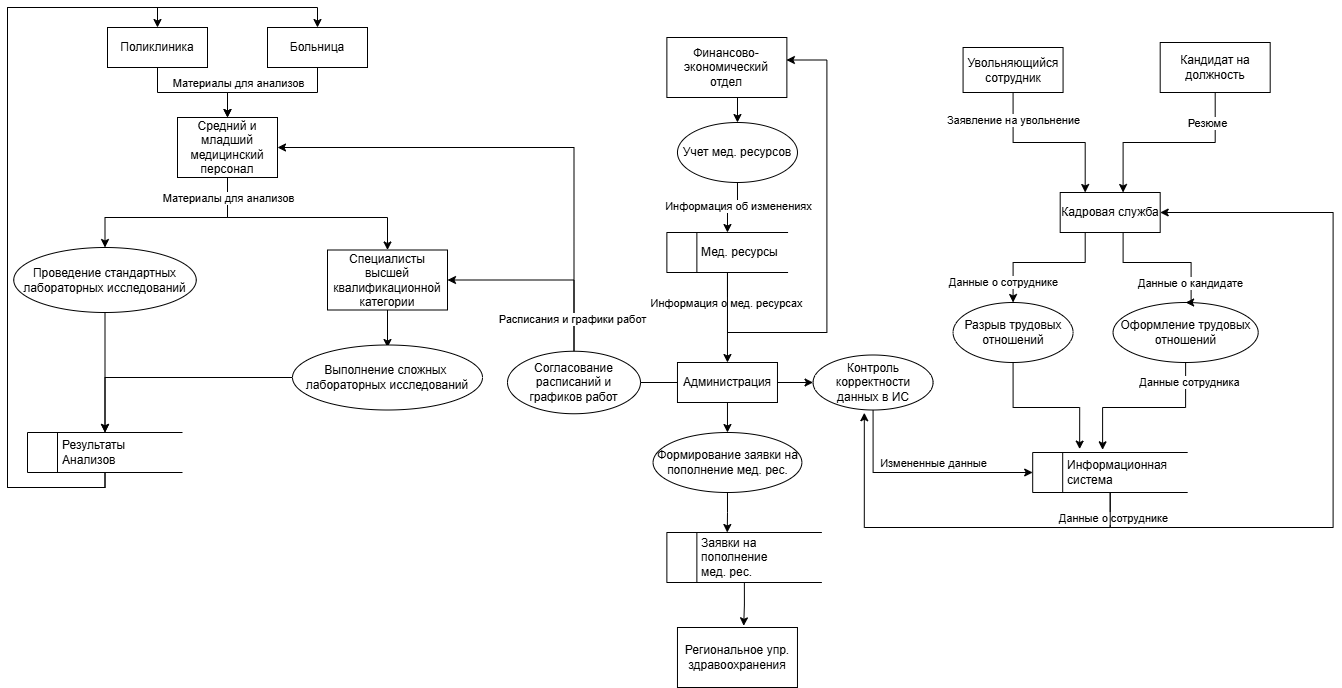

The diagram above was exported from draw.io. Its source (the exported page's mxGraphModel, read from the mxfile embedded in the PNG):
<mxGraphModel dx="2253" dy="777" grid="1" gridSize="10" guides="1" tooltips="1" connect="1" arrows="1" fold="1" page="1" pageScale="1" pageWidth="827" pageHeight="1169" math="0" shadow="0">
  <root>
    <mxCell id="0" />
    <mxCell id="1" parent="0" />
    <mxCell id="mxgBWl9Y8l4UEl4iSjw2-1" edge="1" parent="1" source="mxgBWl9Y8l4UEl4iSjw2-3" style="edgeStyle=orthogonalEdgeStyle;rounded=0;orthogonalLoop=1;jettySize=auto;html=1;exitX=0.5;exitY=1;exitDx=0;exitDy=0;entryX=0.629;entryY=0;entryDx=0;entryDy=0;entryPerimeter=0;" target="mxgBWl9Y8l4UEl4iSjw2-9">
      <mxGeometry relative="1" as="geometry" />
    </mxCell>
    <mxCell id="mxgBWl9Y8l4UEl4iSjw2-2" connectable="0" parent="mxgBWl9Y8l4UEl4iSjw2-1" style="edgeLabel;html=1;align=center;verticalAlign=middle;resizable=0;points=[];" value="Резюме" vertex="1">
      <mxGeometry relative="1" x="-0.051" y="2" as="geometry">
        <mxPoint x="33" y="-22" as="offset" />
      </mxGeometry>
    </mxCell>
    <mxCell id="mxgBWl9Y8l4UEl4iSjw2-3" parent="1" style="rounded=0;whiteSpace=wrap;html=1;" value="Кандидат на должность" vertex="1">
      <mxGeometry height="50" width="110" x="332.68999999999994" y="55" as="geometry" />
    </mxCell>
    <mxCell id="mxgBWl9Y8l4UEl4iSjw2-4" parent="1" style="ellipse;whiteSpace=wrap;html=1;" value="Оформление трудовых отношений" vertex="1">
      <mxGeometry height="60" width="145.12" x="285.57000000000005" y="315" as="geometry" />
    </mxCell>
    <mxCell id="mxgBWl9Y8l4UEl4iSjw2-5" edge="1" parent="1" source="mxgBWl9Y8l4UEl4iSjw2-9" style="edgeStyle=orthogonalEdgeStyle;rounded=0;orthogonalLoop=1;jettySize=auto;html=1;exitX=0.5;exitY=1;exitDx=0;exitDy=0;entryX=0.5;entryY=0;entryDx=0;entryDy=0;" target="mxgBWl9Y8l4UEl4iSjw2-4">
      <mxGeometry relative="1" as="geometry">
        <Array as="points">
          <mxPoint x="295.57000000000005" y="245" />
          <mxPoint x="295.57000000000005" y="275" />
          <mxPoint x="363.57000000000005" y="275" />
        </Array>
      </mxGeometry>
    </mxCell>
    <mxCell id="mxgBWl9Y8l4UEl4iSjw2-6" connectable="0" parent="mxgBWl9Y8l4UEl4iSjw2-5" style="edgeLabel;html=1;align=center;verticalAlign=middle;resizable=0;points=[];" value="Данные о кандидате" vertex="1">
      <mxGeometry relative="1" x="-0.1706" y="2" as="geometry">
        <mxPoint x="45" y="22" as="offset" />
      </mxGeometry>
    </mxCell>
    <mxCell id="mxgBWl9Y8l4UEl4iSjw2-7" edge="1" parent="1" source="mxgBWl9Y8l4UEl4iSjw2-9" style="edgeStyle=orthogonalEdgeStyle;rounded=0;orthogonalLoop=1;jettySize=auto;html=1;exitX=0.25;exitY=1;exitDx=0;exitDy=0;">
      <mxGeometry relative="1" as="geometry">
        <Array as="points">
          <mxPoint x="257.57000000000005" y="275" />
          <mxPoint x="185.57" y="275" />
        </Array>
        <mxPoint x="185.57000000000022" y="315" as="targetPoint" />
      </mxGeometry>
    </mxCell>
    <mxCell id="mxgBWl9Y8l4UEl4iSjw2-8" connectable="0" parent="mxgBWl9Y8l4UEl4iSjw2-7" style="edgeLabel;html=1;align=center;verticalAlign=middle;resizable=0;points=[];" value="Данные о сотруднике" vertex="1">
      <mxGeometry relative="1" x="0.6236" y="-1" as="geometry">
        <mxPoint x="-9" y="7" as="offset" />
      </mxGeometry>
    </mxCell>
    <mxCell id="mxgBWl9Y8l4UEl4iSjw2-9" parent="1" style="rounded=0;whiteSpace=wrap;html=1;" value="Кадровая служба" vertex="1">
      <mxGeometry height="40" width="100" x="232.6899999999999" y="205" as="geometry" />
    </mxCell>
    <mxCell id="mxgBWl9Y8l4UEl4iSjw2-10" edge="1" parent="1" source="mxgBWl9Y8l4UEl4iSjw2-12" style="edgeStyle=orthogonalEdgeStyle;rounded=0;orthogonalLoop=1;jettySize=auto;html=1;exitX=0.5;exitY=1;exitDx=0;exitDy=0;entryX=1;entryY=0.5;entryDx=0;entryDy=0;" target="mxgBWl9Y8l4UEl4iSjw2-9">
      <mxGeometry relative="1" as="geometry">
        <Array as="points">
          <mxPoint x="282.57000000000005" y="540" />
          <mxPoint x="505.57000000000005" y="540" />
          <mxPoint x="505.57000000000005" y="225" />
        </Array>
      </mxGeometry>
    </mxCell>
    <mxCell id="mxgBWl9Y8l4UEl4iSjw2-11" connectable="0" parent="mxgBWl9Y8l4UEl4iSjw2-10" style="edgeLabel;html=1;align=center;verticalAlign=middle;resizable=0;points=[];" value="Данные о сотруднике" vertex="1">
      <mxGeometry relative="1" x="-0.8448" as="geometry">
        <mxPoint x="-20" y="-10" as="offset" />
      </mxGeometry>
    </mxCell>
    <mxCell id="mxgBWl9Y8l4UEl4iSjw2-12" parent="1" style="html=1;dashed=0;whiteSpace=wrap;shape=mxgraph.dfd.dataStoreID;align=left;spacingLeft=3;points=[[0,0],[0.5,0],[1,0],[0,0.5],[1,0.5],[0,1],[0.5,1],[1,1]];" value="&lt;span style=&quot;white-space: pre;&quot;&gt;&#09;&lt;/span&gt;&amp;nbsp;Информационная&amp;nbsp;&lt;br&gt;&lt;span style=&quot;white-space: pre;&quot;&gt;&#09;&lt;/span&gt;&amp;nbsp;система" vertex="1">
      <mxGeometry height="40" width="155" x="205.18999999999988" y="465" as="geometry" />
    </mxCell>
    <mxCell id="mxgBWl9Y8l4UEl4iSjw2-13" parent="1" style="rounded=0;whiteSpace=wrap;html=1;" value="Увольняющийся сотрудник" vertex="1">
      <mxGeometry height="45" width="100" x="135.57" y="60" as="geometry" />
    </mxCell>
    <mxCell id="mxgBWl9Y8l4UEl4iSjw2-14" edge="1" parent="1" source="mxgBWl9Y8l4UEl4iSjw2-13" style="edgeStyle=orthogonalEdgeStyle;rounded=0;orthogonalLoop=1;jettySize=auto;html=1;exitX=0.5;exitY=1;exitDx=0;exitDy=0;entryX=0.25;entryY=0;entryDx=0;entryDy=0;" target="mxgBWl9Y8l4UEl4iSjw2-9">
      <mxGeometry relative="1" as="geometry" />
    </mxCell>
    <mxCell id="mxgBWl9Y8l4UEl4iSjw2-15" connectable="0" parent="mxgBWl9Y8l4UEl4iSjw2-14" style="edgeLabel;html=1;align=center;verticalAlign=middle;resizable=0;points=[];" value="Заявление на увольнение" vertex="1">
      <mxGeometry relative="1" x="-0.6756" y="1" as="geometry">
        <mxPoint x="-1" as="offset" />
      </mxGeometry>
    </mxCell>
    <mxCell id="mxgBWl9Y8l4UEl4iSjw2-16" parent="1" style="ellipse;whiteSpace=wrap;html=1;" value="Разрыв трудовых отношений" vertex="1">
      <mxGeometry height="60" width="120" x="125.57" y="315" as="geometry" />
    </mxCell>
    <mxCell id="mxgBWl9Y8l4UEl4iSjw2-17" edge="1" parent="1" source="mxgBWl9Y8l4UEl4iSjw2-4" style="edgeStyle=orthogonalEdgeStyle;rounded=0;orthogonalLoop=1;jettySize=auto;html=1;exitX=0.5;exitY=1;exitDx=0;exitDy=0;entryX=0.451;entryY=-0.067;entryDx=0;entryDy=0;entryPerimeter=0;" target="mxgBWl9Y8l4UEl4iSjw2-12">
      <mxGeometry relative="1" as="geometry" />
    </mxCell>
    <mxCell id="mxgBWl9Y8l4UEl4iSjw2-18" connectable="0" parent="mxgBWl9Y8l4UEl4iSjw2-17" style="edgeLabel;html=1;align=center;verticalAlign=middle;resizable=0;points=[];" value="Данные сотрудника" vertex="1">
      <mxGeometry relative="1" x="-0.5786" y="3" as="geometry">
        <mxPoint y="-17" as="offset" />
      </mxGeometry>
    </mxCell>
    <mxCell id="mxgBWl9Y8l4UEl4iSjw2-19" edge="1" parent="1" source="mxgBWl9Y8l4UEl4iSjw2-16" style="edgeStyle=orthogonalEdgeStyle;rounded=0;orthogonalLoop=1;jettySize=auto;html=1;exitX=0.5;exitY=1;exitDx=0;exitDy=0;entryX=0.303;entryY=-0.085;entryDx=0;entryDy=0;entryPerimeter=0;" target="mxgBWl9Y8l4UEl4iSjw2-12">
      <mxGeometry relative="1" as="geometry" />
    </mxCell>
    <mxCell id="mxgBWl9Y8l4UEl4iSjw2-65" edge="1" parent="1" source="mxgBWl9Y8l4UEl4iSjw2-66" style="edgeStyle=orthogonalEdgeStyle;rounded=0;orthogonalLoop=1;jettySize=auto;html=1;exitX=0.5;exitY=1;exitDx=0;exitDy=0;entryX=0.5;entryY=0;entryDx=0;entryDy=0;" target="mxgBWl9Y8l4UEl4iSjw2-69">
      <mxGeometry relative="1" as="geometry" />
    </mxCell>
    <mxCell id="mxgBWl9Y8l4UEl4iSjw2-66" parent="1" style="whiteSpace=wrap;html=1;" value="Финансово- экономический отдел" vertex="1">
      <mxGeometry height="60" width="120" x="-160.63" y="50" as="geometry" />
    </mxCell>
    <mxCell id="mxgBWl9Y8l4UEl4iSjw2-67" edge="1" parent="1" source="mxgBWl9Y8l4UEl4iSjw2-69" style="edgeStyle=orthogonalEdgeStyle;rounded=0;orthogonalLoop=1;jettySize=auto;html=1;exitX=0.5;exitY=1;exitDx=0;exitDy=0;entryX=0.5;entryY=0;entryDx=0;entryDy=0;" target="mxgBWl9Y8l4UEl4iSjw2-73">
      <mxGeometry relative="1" as="geometry" />
    </mxCell>
    <mxCell id="mxgBWl9Y8l4UEl4iSjw2-68" connectable="0" parent="mxgBWl9Y8l4UEl4iSjw2-67" style="edgeLabel;html=1;align=center;verticalAlign=middle;resizable=0;points=[];" value="Информация об изменениях" vertex="1">
      <mxGeometry relative="1" x="-0.275" y="1" as="geometry">
        <mxPoint y="2" as="offset" />
      </mxGeometry>
    </mxCell>
    <mxCell id="mxgBWl9Y8l4UEl4iSjw2-69" parent="1" style="ellipse;whiteSpace=wrap;html=1;" value="Учет мед. ресурсов" vertex="1">
      <mxGeometry height="60" width="120" x="-150.03" y="135" as="geometry" />
    </mxCell>
    <mxCell id="mxgBWl9Y8l4UEl4iSjw2-70" edge="1" parent="1" source="mxgBWl9Y8l4UEl4iSjw2-73" style="edgeStyle=orthogonalEdgeStyle;rounded=0;orthogonalLoop=1;jettySize=auto;html=1;exitX=0.5;exitY=1;exitDx=0;exitDy=0;entryX=0.996;entryY=0.375;entryDx=0;entryDy=0;entryPerimeter=0;" target="mxgBWl9Y8l4UEl4iSjw2-66">
      <mxGeometry relative="1" as="geometry">
        <Array as="points">
          <mxPoint x="-99.63" y="345" />
          <mxPoint x="-0.6299999999999883" y="345" />
          <mxPoint x="-0.6299999999999883" y="72" />
        </Array>
        <mxPoint x="-10.629999999999988" y="75" as="targetPoint" />
      </mxGeometry>
    </mxCell>
    <mxCell id="mxgBWl9Y8l4UEl4iSjw2-71" connectable="0" parent="mxgBWl9Y8l4UEl4iSjw2-70" style="edgeLabel;html=1;align=center;verticalAlign=middle;resizable=0;points=[];" value="Информация о мед. ресурсах" vertex="1">
      <mxGeometry relative="1" x="-0.4645" as="geometry">
        <mxPoint x="-67" y="-30" as="offset" />
      </mxGeometry>
    </mxCell>
    <mxCell id="mxgBWl9Y8l4UEl4iSjw2-72" edge="1" parent="1" source="mxgBWl9Y8l4UEl4iSjw2-73" style="edgeStyle=orthogonalEdgeStyle;rounded=0;orthogonalLoop=1;jettySize=auto;html=1;exitX=0.5;exitY=1;exitDx=0;exitDy=0;entryX=0.5;entryY=0;entryDx=0;entryDy=0;" target="mxgBWl9Y8l4UEl4iSjw2-77">
      <mxGeometry relative="1" as="geometry" />
    </mxCell>
    <mxCell id="mxgBWl9Y8l4UEl4iSjw2-73" parent="1" style="html=1;dashed=0;whiteSpace=wrap;shape=mxgraph.dfd.dataStoreID;align=left;spacingLeft=3;points=[[0,0],[0.5,0],[1,0],[0,0.5],[1,0.5],[0,1],[0.5,1],[1,1]];" value="&lt;span style=&quot;white-space: pre;&quot;&gt;&#09;&lt;/span&gt;&amp;nbsp;Мед. ресурсы" vertex="1">
      <mxGeometry height="40" width="121.2" x="-160.63" y="245" as="geometry" />
    </mxCell>
    <mxCell id="mxgBWl9Y8l4UEl4iSjw2-74" edge="1" parent="1" source="mxgBWl9Y8l4UEl4iSjw2-77" style="edgeStyle=orthogonalEdgeStyle;rounded=0;orthogonalLoop=1;jettySize=auto;html=1;exitX=0.5;exitY=1;exitDx=0;exitDy=0;entryX=0.5;entryY=0;entryDx=0;entryDy=0;" target="mxgBWl9Y8l4UEl4iSjw2-79">
      <mxGeometry relative="1" as="geometry" />
    </mxCell>
    <mxCell id="mxgBWl9Y8l4UEl4iSjw2-75" edge="1" parent="1" source="mxgBWl9Y8l4UEl4iSjw2-77" style="edgeStyle=orthogonalEdgeStyle;rounded=0;orthogonalLoop=1;jettySize=auto;html=1;exitX=1;exitY=0.5;exitDx=0;exitDy=0;entryX=0;entryY=0.5;entryDx=0;entryDy=0;" target="mxgBWl9Y8l4UEl4iSjw2-85">
      <mxGeometry relative="1" as="geometry" />
    </mxCell>
    <mxCell id="mxgBWl9Y8l4UEl4iSjw2-76" edge="1" parent="1" source="mxgBWl9Y8l4UEl4iSjw2-77" style="edgeStyle=orthogonalEdgeStyle;rounded=0;orthogonalLoop=1;jettySize=auto;html=1;exitX=0;exitY=0.5;exitDx=0;exitDy=0;">
      <mxGeometry relative="1" as="geometry">
        <mxPoint x="-224.43" y="395.25" as="targetPoint" />
      </mxGeometry>
    </mxCell>
    <mxCell id="mxgBWl9Y8l4UEl4iSjw2-77" parent="1" style="rounded=0;whiteSpace=wrap;html=1;" value="Администрация" vertex="1">
      <mxGeometry height="40" width="100" x="-150.03" y="375" as="geometry" />
    </mxCell>
    <mxCell id="mxgBWl9Y8l4UEl4iSjw2-78" edge="1" parent="1" source="mxgBWl9Y8l4UEl4iSjw2-79" style="edgeStyle=orthogonalEdgeStyle;rounded=0;orthogonalLoop=1;jettySize=auto;html=1;exitX=0.5;exitY=1;exitDx=0;exitDy=0;">
      <mxGeometry relative="1" as="geometry">
        <mxPoint x="-100.23869565217353" y="545" as="targetPoint" />
      </mxGeometry>
    </mxCell>
    <mxCell id="mxgBWl9Y8l4UEl4iSjw2-79" parent="1" style="ellipse;whiteSpace=wrap;html=1;" value="Формирование заявки на пополнение мед. рес." vertex="1">
      <mxGeometry height="60" width="148.8" x="-174.43" y="445" as="geometry" />
    </mxCell>
    <mxCell id="mxgBWl9Y8l4UEl4iSjw2-80" parent="1" style="html=1;dashed=0;whiteSpace=wrap;shape=mxgraph.dfd.dataStoreID;align=left;spacingLeft=3;points=[[0,0],[0.5,0],[1,0],[0,0.5],[1,0.5],[0,1],[0.5,1],[1,1]];" value="&lt;span style=&quot;white-space: pre;&quot;&gt;&#09;&lt;/span&gt;&amp;nbsp;Заявки на&amp;nbsp; &lt;span style=&quot;white-space: pre;&quot;&gt;&#09;&lt;/span&gt;&amp;nbsp;пополнение&lt;br&gt;&amp;nbsp;&lt;span style=&quot;white-space: pre;&quot;&gt;&#09;&lt;/span&gt;&amp;nbsp;мед. рес." vertex="1">
      <mxGeometry height="50" width="155" x="-160.63" y="545" as="geometry" />
    </mxCell>
    <mxCell id="mxgBWl9Y8l4UEl4iSjw2-81" parent="1" style="rounded=0;whiteSpace=wrap;html=1;" value="Региональное упр.&lt;div&gt;здравоохранения&lt;/div&gt;" vertex="1">
      <mxGeometry height="60" width="120" x="-150.03" y="640" as="geometry" />
    </mxCell>
    <mxCell id="mxgBWl9Y8l4UEl4iSjw2-82" edge="1" parent="1" source="mxgBWl9Y8l4UEl4iSjw2-80" style="edgeStyle=orthogonalEdgeStyle;rounded=0;orthogonalLoop=1;jettySize=auto;html=1;exitX=0.5;exitY=1;exitDx=0;exitDy=0;entryX=0.552;entryY=-0.028;entryDx=0;entryDy=0;entryPerimeter=0;" target="mxgBWl9Y8l4UEl4iSjw2-81">
      <mxGeometry relative="1" as="geometry" />
    </mxCell>
    <mxCell id="mxgBWl9Y8l4UEl4iSjw2-83" edge="1" parent="1" source="mxgBWl9Y8l4UEl4iSjw2-85" style="edgeStyle=orthogonalEdgeStyle;rounded=0;orthogonalLoop=1;jettySize=auto;html=1;exitX=0.5;exitY=1;exitDx=0;exitDy=0;entryX=0;entryY=0.5;entryDx=0;entryDy=0;" target="mxgBWl9Y8l4UEl4iSjw2-12">
      <mxGeometry relative="1" as="geometry" />
    </mxCell>
    <mxCell id="mxgBWl9Y8l4UEl4iSjw2-84" connectable="0" parent="mxgBWl9Y8l4UEl4iSjw2-83" style="edgeLabel;html=1;align=center;verticalAlign=middle;resizable=0;points=[];" value="Измененные данные" vertex="1">
      <mxGeometry relative="1" x="-0.7952" y="-2" as="geometry">
        <mxPoint x="62" y="30" as="offset" />
      </mxGeometry>
    </mxCell>
    <mxCell id="mxgBWl9Y8l4UEl4iSjw2-85" parent="1" style="ellipse;whiteSpace=wrap;html=1;" value="Контроль корректности данных в ИС" vertex="1">
      <mxGeometry height="55" width="120" x="-14.43" y="367.5" as="geometry" />
    </mxCell>
    <mxCell id="mxgBWl9Y8l4UEl4iSjw2-86" edge="1" parent="1" source="mxgBWl9Y8l4UEl4iSjw2-12" style="edgeStyle=orthogonalEdgeStyle;rounded=0;orthogonalLoop=1;jettySize=auto;html=1;exitX=0.5;exitY=1;exitDx=0;exitDy=0;entryX=0.427;entryY=1.05;entryDx=0;entryDy=0;entryPerimeter=0;" target="mxgBWl9Y8l4UEl4iSjw2-85">
      <mxGeometry relative="1" as="geometry">
        <Array as="points">
          <mxPoint x="282.57000000000005" y="540" />
          <mxPoint x="36.57" y="540" />
        </Array>
      </mxGeometry>
    </mxCell>
    <mxCell id="pLZ12qy5qKHoyVcJpPFn-58" edge="1" parent="1" source="mxgBWl9Y8l4UEl4iSjw2-88" style="edgeStyle=orthogonalEdgeStyle;rounded=0;orthogonalLoop=1;jettySize=auto;html=1;exitX=0.5;exitY=0;exitDx=0;exitDy=0;entryX=1;entryY=0.5;entryDx=0;entryDy=0;" target="pLZ12qy5qKHoyVcJpPFn-52">
      <mxGeometry relative="1" as="geometry" />
    </mxCell>
    <mxCell id="pLZ12qy5qKHoyVcJpPFn-59" edge="1" parent="1" source="mxgBWl9Y8l4UEl4iSjw2-88" style="edgeStyle=orthogonalEdgeStyle;rounded=0;orthogonalLoop=1;jettySize=auto;html=1;exitX=0.5;exitY=0;exitDx=0;exitDy=0;entryX=1;entryY=0.5;entryDx=0;entryDy=0;" target="pLZ12qy5qKHoyVcJpPFn-42">
      <mxGeometry relative="1" as="geometry" />
    </mxCell>
    <mxCell id="pLZ12qy5qKHoyVcJpPFn-60" connectable="0" parent="pLZ12qy5qKHoyVcJpPFn-59" style="edgeLabel;html=1;align=center;verticalAlign=middle;resizable=0;points=[];" value="Расписания и графики работ" vertex="1">
      <mxGeometry relative="1" x="-0.8731" y="3" as="geometry">
        <mxPoint x="1" as="offset" />
      </mxGeometry>
    </mxCell>
    <mxCell id="mxgBWl9Y8l4UEl4iSjw2-88" parent="1" style="ellipse;whiteSpace=wrap;html=1;" value="Согласование расписаний и графиков работ" vertex="1">
      <mxGeometry height="62.5" width="133" x="-319.99999999999994" y="363.75" as="geometry" />
    </mxCell>
    <mxCell id="pLZ12qy5qKHoyVcJpPFn-40" edge="1" parent="1" source="pLZ12qy5qKHoyVcJpPFn-38" style="edgeStyle=orthogonalEdgeStyle;rounded=0;orthogonalLoop=1;jettySize=auto;html=1;exitX=0.5;exitY=1;exitDx=0;exitDy=0;entryX=0.5;entryY=0;entryDx=0;entryDy=0;" target="pLZ12qy5qKHoyVcJpPFn-42">
      <mxGeometry relative="1" as="geometry">
        <mxPoint x="-600" y="160" as="targetPoint" />
      </mxGeometry>
    </mxCell>
    <mxCell id="pLZ12qy5qKHoyVcJpPFn-43" connectable="0" parent="pLZ12qy5qKHoyVcJpPFn-40" style="edgeLabel;html=1;align=center;verticalAlign=middle;resizable=0;points=[];" value="Материалы для анализов" vertex="1">
      <mxGeometry relative="1" x="0.0133" y="4" as="geometry">
        <mxPoint x="44" y="-6" as="offset" />
      </mxGeometry>
    </mxCell>
    <mxCell id="pLZ12qy5qKHoyVcJpPFn-38" parent="1" style="rounded=0;whiteSpace=wrap;html=1;" value="Поликлиника" vertex="1">
      <mxGeometry height="40" width="100" x="-720" y="40" as="geometry" />
    </mxCell>
    <mxCell id="pLZ12qy5qKHoyVcJpPFn-41" edge="1" parent="1" source="pLZ12qy5qKHoyVcJpPFn-39" style="edgeStyle=orthogonalEdgeStyle;rounded=0;orthogonalLoop=1;jettySize=auto;html=1;exitX=0.5;exitY=1;exitDx=0;exitDy=0;entryX=0.5;entryY=0;entryDx=0;entryDy=0;" target="pLZ12qy5qKHoyVcJpPFn-42">
      <mxGeometry relative="1" as="geometry">
        <mxPoint x="-600" y="160" as="targetPoint" />
      </mxGeometry>
    </mxCell>
    <mxCell id="pLZ12qy5qKHoyVcJpPFn-39" parent="1" style="rounded=0;whiteSpace=wrap;html=1;" value="Больница" vertex="1">
      <mxGeometry height="40" width="100" x="-560" y="40" as="geometry" />
    </mxCell>
    <mxCell id="pLZ12qy5qKHoyVcJpPFn-46" edge="1" parent="1" source="pLZ12qy5qKHoyVcJpPFn-42" style="edgeStyle=orthogonalEdgeStyle;rounded=0;orthogonalLoop=1;jettySize=auto;html=1;exitX=0.5;exitY=1;exitDx=0;exitDy=0;entryX=0.5;entryY=0;entryDx=0;entryDy=0;" target="pLZ12qy5qKHoyVcJpPFn-45">
      <mxGeometry relative="1" as="geometry">
        <Array as="points">
          <mxPoint x="-600" y="230" />
          <mxPoint x="-722" y="230" />
        </Array>
      </mxGeometry>
    </mxCell>
    <mxCell id="pLZ12qy5qKHoyVcJpPFn-51" edge="1" parent="1" source="pLZ12qy5qKHoyVcJpPFn-42" style="edgeStyle=orthogonalEdgeStyle;rounded=0;orthogonalLoop=1;jettySize=auto;html=1;exitX=0.5;exitY=1;exitDx=0;exitDy=0;entryX=0.5;entryY=0;entryDx=0;entryDy=0;" target="pLZ12qy5qKHoyVcJpPFn-52">
      <mxGeometry relative="1" as="geometry">
        <Array as="points">
          <mxPoint x="-600" y="230" />
          <mxPoint x="-440" y="230" />
        </Array>
        <mxPoint x="-440" y="270" as="targetPoint" />
      </mxGeometry>
    </mxCell>
    <mxCell id="pLZ12qy5qKHoyVcJpPFn-42" parent="1" style="rounded=0;whiteSpace=wrap;html=1;" value="Средний и младший медицинский персонал" vertex="1">
      <mxGeometry height="60" width="100" x="-650" y="130" as="geometry" />
    </mxCell>
    <mxCell id="pLZ12qy5qKHoyVcJpPFn-47" edge="1" parent="1" source="pLZ12qy5qKHoyVcJpPFn-45" style="edgeStyle=orthogonalEdgeStyle;rounded=0;orthogonalLoop=1;jettySize=auto;html=1;exitX=0.5;exitY=1;exitDx=0;exitDy=0;entryX=0.5;entryY=0;entryDx=0;entryDy=0;" target="pLZ12qy5qKHoyVcJpPFn-48">
      <mxGeometry relative="1" as="geometry">
        <mxPoint x="-740" y="460" as="targetPoint" />
      </mxGeometry>
    </mxCell>
    <mxCell id="pLZ12qy5qKHoyVcJpPFn-45" parent="1" style="ellipse;whiteSpace=wrap;html=1;" value="Проведение стандартных лабораторных исследований" vertex="1">
      <mxGeometry height="65" width="182.5" x="-813.75" y="260" as="geometry" />
    </mxCell>
    <mxCell id="pLZ12qy5qKHoyVcJpPFn-56" edge="1" parent="1" source="pLZ12qy5qKHoyVcJpPFn-48" style="edgeStyle=orthogonalEdgeStyle;rounded=0;orthogonalLoop=1;jettySize=auto;html=1;exitX=0.5;exitY=1;exitDx=0;exitDy=0;entryX=0.5;entryY=0;entryDx=0;entryDy=0;" target="pLZ12qy5qKHoyVcJpPFn-38">
      <mxGeometry relative="1" as="geometry">
        <Array as="points">
          <mxPoint x="-722" y="500" />
          <mxPoint x="-820" y="500" />
          <mxPoint x="-820" y="20" />
          <mxPoint x="-670" y="20" />
        </Array>
        <mxPoint x="-820" y="10" as="targetPoint" />
      </mxGeometry>
    </mxCell>
    <mxCell id="pLZ12qy5qKHoyVcJpPFn-57" edge="1" parent="1" source="pLZ12qy5qKHoyVcJpPFn-48" style="edgeStyle=orthogonalEdgeStyle;rounded=0;orthogonalLoop=1;jettySize=auto;html=1;exitX=0.5;exitY=1;exitDx=0;exitDy=0;entryX=0.5;entryY=0;entryDx=0;entryDy=0;" target="pLZ12qy5qKHoyVcJpPFn-39">
      <mxGeometry relative="1" as="geometry">
        <Array as="points">
          <mxPoint x="-722" y="500" />
          <mxPoint x="-820" y="500" />
          <mxPoint x="-820" y="20" />
          <mxPoint x="-510" y="20" />
        </Array>
      </mxGeometry>
    </mxCell>
    <mxCell id="pLZ12qy5qKHoyVcJpPFn-48" parent="1" style="html=1;dashed=0;whiteSpace=wrap;shape=mxgraph.dfd.dataStoreID;align=left;spacingLeft=3;points=[[0,0],[0.5,0],[1,0],[0,0.5],[1,0.5],[0,1],[0.5,1],[1,1]];" value="&lt;span style=&quot;white-space: pre;&quot;&gt;&#09;&lt;/span&gt;&amp;nbsp;Результаты&lt;br&gt;&lt;span style=&quot;white-space: pre;&quot;&gt;&#09;&lt;/span&gt;&amp;nbsp;Анализов" vertex="1">
      <mxGeometry height="40" width="155" x="-800" y="445" as="geometry" />
    </mxCell>
    <mxCell id="pLZ12qy5qKHoyVcJpPFn-50" connectable="0" parent="1" style="edgeLabel;html=1;align=center;verticalAlign=middle;resizable=0;points=[];" value="Материалы для анализов" vertex="1">
      <mxGeometry x="-600" y="210" as="geometry" />
    </mxCell>
    <mxCell id="pLZ12qy5qKHoyVcJpPFn-53" edge="1" parent="1" source="pLZ12qy5qKHoyVcJpPFn-52" style="edgeStyle=orthogonalEdgeStyle;rounded=0;orthogonalLoop=1;jettySize=auto;html=1;exitX=0.5;exitY=1;exitDx=0;exitDy=0;">
      <mxGeometry relative="1" as="geometry">
        <mxPoint x="-440" y="360" as="targetPoint" />
      </mxGeometry>
    </mxCell>
    <mxCell id="pLZ12qy5qKHoyVcJpPFn-52" parent="1" style="rounded=0;whiteSpace=wrap;html=1;" value="Специалисты высшей квалификационной категории" vertex="1">
      <mxGeometry height="60" width="120" x="-500" y="262.5" as="geometry" />
    </mxCell>
    <mxCell id="pLZ12qy5qKHoyVcJpPFn-55" edge="1" parent="1" source="pLZ12qy5qKHoyVcJpPFn-54" style="edgeStyle=orthogonalEdgeStyle;rounded=0;orthogonalLoop=1;jettySize=auto;html=1;exitX=0;exitY=0.5;exitDx=0;exitDy=0;entryX=0.5;entryY=0;entryDx=0;entryDy=0;" target="pLZ12qy5qKHoyVcJpPFn-48">
      <mxGeometry relative="1" as="geometry" />
    </mxCell>
    <mxCell id="pLZ12qy5qKHoyVcJpPFn-54" parent="1" style="ellipse;whiteSpace=wrap;html=1;" value="Выполнение сложных&amp;nbsp;&lt;br&gt;лабораторных исследований" vertex="1">
      <mxGeometry height="65" width="190" x="-535" y="357.5" as="geometry" />
    </mxCell>
  </root>
</mxGraphModel>